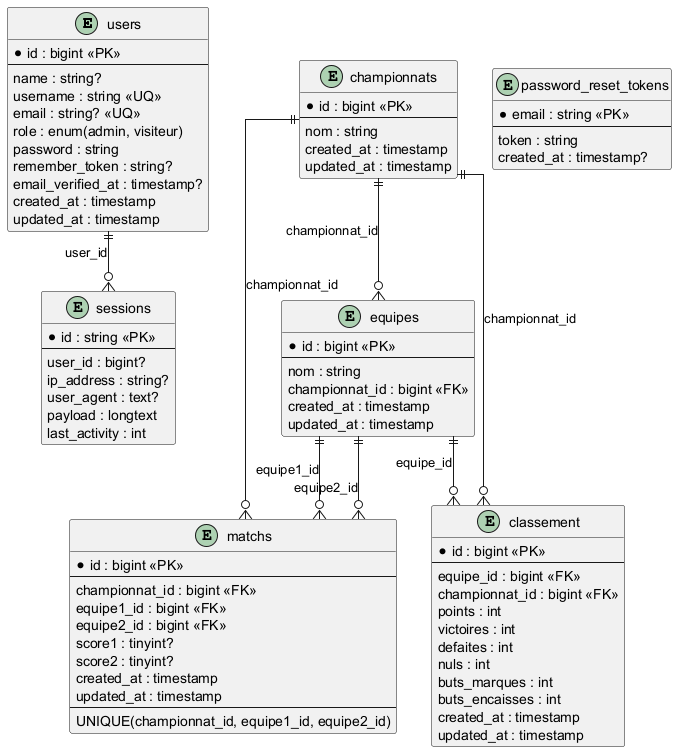

The diagram above was rendered by PlantUML. Its source (embedded in the PNG):
@startuml
hide methods
hide stereotypes
skinparam linetype ortho

entity "users" as users {
  *id : bigint <<PK>>
  --
  name : string?
  username : string <<UQ>>
  email : string? <<UQ>>
  role : enum(admin, visiteur)
  password : string
  remember_token : string?
  email_verified_at : timestamp?
  created_at : timestamp
  updated_at : timestamp
}

entity "championnats" as championnats {
  *id : bigint <<PK>>
  --
  nom : string
  created_at : timestamp
  updated_at : timestamp
}

entity "equipes" as equipes {
  *id : bigint <<PK>>
  --
  nom : string
  championnat_id : bigint <<FK>>
  created_at : timestamp
  updated_at : timestamp
}

entity "matchs" as matchs {
  *id : bigint <<PK>>
  --
  championnat_id : bigint <<FK>>
  equipe1_id : bigint <<FK>>
  equipe2_id : bigint <<FK>>
  score1 : tinyint?
  score2 : tinyint?
  created_at : timestamp
  updated_at : timestamp
  --
  UNIQUE(championnat_id, equipe1_id, equipe2_id)
}

entity "classement" as classement {
  *id : bigint <<PK>>
  --
  equipe_id : bigint <<FK>>
  championnat_id : bigint <<FK>>
  points : int
  victoires : int
  defaites : int
  nuls : int
  buts_marques : int
  buts_encaisses : int
  created_at : timestamp
  updated_at : timestamp
}

entity "sessions" as sessions {
  *id : string <<PK>>
  --
  user_id : bigint?
  ip_address : string?
  user_agent : text?
  payload : longtext
  last_activity : int
}

entity "password_reset_tokens" as prt {
  *email : string <<PK>>
  --
  token : string
  created_at : timestamp?
}

championnats ||--o{ equipes : championnat_id
championnats ||--o{ matchs : championnat_id
equipes ||--o{ matchs : equipe1_id
equipes ||--o{ matchs : equipe2_id
championnats ||--o{ classement : championnat_id
equipes ||--o{ classement : equipe_id
users ||--o{ sessions : user_id

@enduml